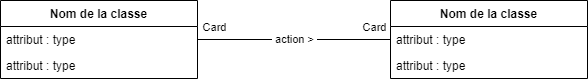

The diagram above was exported from draw.io. Its source (the exported page's mxGraphModel, read from the mxfile embedded in the PNG):
<mxGraphModel dx="1808" dy="851" grid="0" gridSize="10" guides="1" tooltips="1" connect="1" arrows="1" fold="0" page="0" pageScale="1" pageWidth="1100" pageHeight="850" math="0" shadow="0">
  <root>
    <mxCell id="0" />
    <mxCell id="1" parent="0" />
    <mxCell id="2" value="Nom de la classe" style="swimlane;fontStyle=1;childLayout=stackLayout;horizontal=1;startSize=26;fillColor=none;horizontalStack=0;resizeParent=1;resizeParentMax=0;resizeLast=0;collapsible=1;marginBottom=0;" vertex="1" parent="1">
      <mxGeometry x="-297" y="438" width="197" height="78" as="geometry" />
    </mxCell>
    <mxCell id="3" value="attribut : type" style="text;strokeColor=none;fillColor=none;align=left;verticalAlign=top;spacingLeft=4;spacingRight=4;overflow=hidden;rotatable=0;points=[[0,0.5],[1,0.5]];portConstraint=eastwest;" vertex="1" parent="2">
      <mxGeometry y="26" width="197" height="26" as="geometry" />
    </mxCell>
    <mxCell id="4" value="attribut : type" style="text;strokeColor=none;fillColor=none;align=left;verticalAlign=top;spacingLeft=4;spacingRight=4;overflow=hidden;rotatable=0;points=[[0,0.5],[1,0.5]];portConstraint=eastwest;" vertex="1" parent="2">
      <mxGeometry y="52" width="197" height="26" as="geometry" />
    </mxCell>
    <mxCell id="5" value="Nom de la classe" style="swimlane;fontStyle=1;childLayout=stackLayout;horizontal=1;startSize=26;fillColor=none;horizontalStack=0;resizeParent=1;resizeParentMax=0;resizeLast=0;collapsible=1;marginBottom=0;" vertex="1" parent="1">
      <mxGeometry x="93" y="438" width="197" height="78" as="geometry" />
    </mxCell>
    <mxCell id="6" value="attribut : type" style="text;strokeColor=none;fillColor=none;align=left;verticalAlign=top;spacingLeft=4;spacingRight=4;overflow=hidden;rotatable=0;points=[[0,0.5],[1,0.5]];portConstraint=eastwest;" vertex="1" parent="5">
      <mxGeometry y="26" width="197" height="26" as="geometry" />
    </mxCell>
    <mxCell id="7" value="attribut : type" style="text;strokeColor=none;fillColor=none;align=left;verticalAlign=top;spacingLeft=4;spacingRight=4;overflow=hidden;rotatable=0;points=[[0,0.5],[1,0.5]];portConstraint=eastwest;" vertex="1" parent="5">
      <mxGeometry y="52" width="197" height="26" as="geometry" />
    </mxCell>
    <mxCell id="8" value="&amp;nbsp;action &amp;gt;&amp;nbsp;" style="edgeStyle=orthogonalEdgeStyle;rounded=0;orthogonalLoop=1;jettySize=auto;html=1;exitX=1;exitY=0.5;exitDx=0;exitDy=0;entryX=0;entryY=0.5;entryDx=0;entryDy=0;endArrow=none;endFill=0;" edge="1" parent="1">
      <mxGeometry relative="1" as="geometry">
        <mxPoint x="-100" y="477" as="sourcePoint" />
        <mxPoint x="93" y="477" as="targetPoint" />
      </mxGeometry>
    </mxCell>
    <mxCell id="9" value="Card" style="edgeLabel;html=1;align=center;verticalAlign=middle;resizable=0;points=[];" vertex="1" connectable="0" parent="8">
      <mxGeometry x="-0.8964" y="3" relative="1" as="geometry">
        <mxPoint x="6" y="-10" as="offset" />
      </mxGeometry>
    </mxCell>
    <mxCell id="10" value="Card" style="edgeLabel;html=1;align=center;verticalAlign=middle;resizable=0;points=[];" vertex="1" connectable="0" parent="8">
      <mxGeometry x="0.7927" y="-2" relative="1" as="geometry">
        <mxPoint x="3" y="-15" as="offset" />
      </mxGeometry>
    </mxCell>
  </root>
</mxGraphModel>